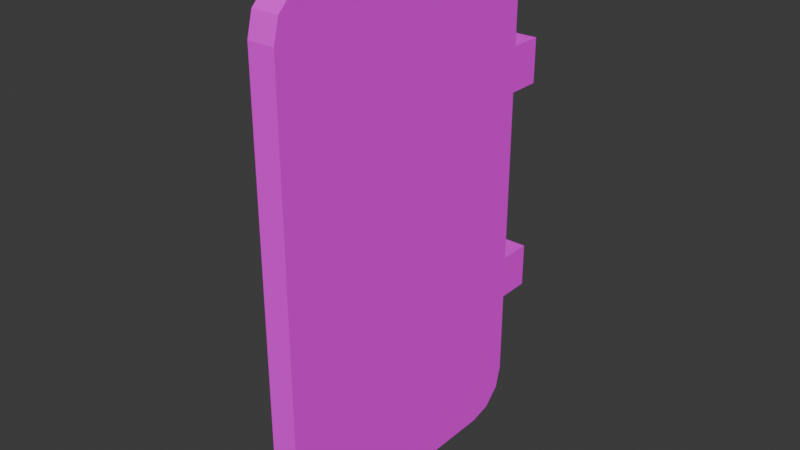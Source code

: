 # Source: control_crate_door.blend  (saved by Blender 4.1.23; exported with 4.5.12 LTS)
import bpy
from mathutils import Matrix  # noqa: F401  (used for matrix-valued properties, if any)

bpy.ops.wm.read_factory_settings(use_empty=True)
scene = bpy.context.scene
scene.name = 'Scene'

# ---- collections
col_collection = bpy.data.collections.new('Collection'); scene.collection.children.link(col_collection)
col_controlcrate = bpy.data.collections.new('ControlCrate'); scene.collection.children.link(col_controlcrate)
col_door = bpy.data.collections.new('Door'); scene.collection.children.link(col_door)

# ---- images (referenced by path relative to the original .blend; pixels are not part of the script)
import os
ASSET_DIR = os.environ.get("B2B_ASSET_DIR", "")  # directory of the original .blend (textures are referenced by path, not embedded)
HERE = os.path.dirname(os.path.abspath(__file__))  # packed textures are extracted next to this script under _unpacked/

def load_image(name, relpath, width, height, colorspace="sRGB"):
    """Load a texture the original file referenced (path relative to the .blend, or extracted next to this script)."""
    p = next((c for c in (os.path.join(HERE, relpath), os.path.join(ASSET_DIR, relpath)) if relpath and os.path.exists(c)), "")
    if p:
        img = bpy.data.images.load(p, check_existing=True)
        img.name = name
    else:  # same state as the original file: an image datablock whose file is absent (Cycles renders it pink)
        img = bpy.data.images.new(name, width, height)
        img.source = "FILE"
        img.filepath = "//" + (relpath or name)
    img.colorspace_settings.name = colorspace
    return img
img_palette_png = load_image('palette.png', 'palette.png', 1024, 1024, 'sRGB')

# ---- materials (node trees are filled in below, after node groups)
mat_palette = bpy.data.materials.new('Palette')
mat_palette.alpha_threshold = 0.0
mat_palette.use_transparent_shadow = False
mat_palette.roughness = 0.5
mat_palette.line_color = (0.0, 0.0, 0.0, 1.0)

# ---- material node trees
mat_palette.use_nodes = True; mat_palette.node_tree.nodes.clear()
_N = mat_palette.node_tree.nodes; _L = mat_palette.node_tree.links
n0 = _N.new('ShaderNodeOutputMaterial'); n0.name = 'Material Output'; n0.location = (300, 300)
n1 = _N.new('ShaderNodeBsdfPrincipled'); n1.name = 'Principled BSDF'; n1.location = (10, 300)
n1.inputs[2].default_value = 1.0
n1.inputs[3].default_value = 1.45
n2 = _N.new('ShaderNodeTexImage'); n2.name = 'Image Texture'; n2.location = (-280, 280)
n2.image = img_palette_png
_L.new(n1.outputs[0], n0.inputs[0])
_L.new(n2.outputs[0], n1.inputs[0])
n0.is_active_output = True

# ---- world
world_world = bpy.data.worlds.new('World'); scene.world = world_world
world_world.use_nodes = True; world_world.node_tree.nodes.clear()
_N = world_world.node_tree.nodes; _L = world_world.node_tree.links
n0 = _N.new('ShaderNodeOutputWorld'); n0.name = 'World Output'; n0.location = (300, 300)
n1 = _N.new('ShaderNodeBackground'); n1.name = 'Background'; n1.location = (10, 300)
n1.inputs[0].default_value = (0.05088, 0.05088, 0.05088, 1.0)
_L.new(n1.outputs[0], n0.inputs[0])
n0.is_active_output = True
world_world.color = (0.05088, 0.05088, 0.05088)
world_world.use_sun_shadow = False
world_world.sun_shadow_jitter_overblur = 0.0

# ---- meshes
me_cube_010 = bpy.data.meshes.new('Cube.010')
me_cube_010.from_pydata([(-0.04643, -0.616, 0.8685), (-0.04643, -0.616, -0.913), (-0.04643, -1.139, -0.7614), (-0.04643, -0.9875, -0.913), (-0.04643, -1.119, -0.8372), (-0.04643, -1.063, -0.8927), (-0.04643, -0.9875, 0.8685), (-0.04643, -1.139, 0.7169), (-0.04643, -1.063, 0.8482), (-0.04643, -1.119, 0.7927), (0.04644, -1.139, -0.7614), (0.04644, -1.119, -0.8372), (0.04644, -1.063, -0.8927), (0.04644, -0.9875, -0.913), (0.04644, -0.9875, 0.8685), (0.04644, -1.063, 0.8482), (0.04644, -1.119, 0.7927), (0.04644, -1.139, 0.7169), (0.04644, -0.616, -0.913), (0.04644, -0.616, 0.8685), (-0.04643, -0.09294, -0.7614), (-0.04643, -0.2445, -0.913), (-0.04643, -0.1132, -0.8372), (-0.04643, -0.1687, -0.8927), (-0.04643, -0.2445, 0.8685), (-0.04643, -0.09294, 0.7169), (-0.04643, -0.1687, 0.8482), (-0.04643, -0.1132, 0.7927), (0.04644, -0.09294, -0.7614), (0.04644, -0.1132, -0.8372), (0.04644, -0.1687, -0.8927), (0.04644, -0.2445, -0.913), (0.04644, -0.2445, 0.8685), (0.04644, -0.1687, 0.8482), (0.04644, -0.1132, 0.7927), (0.04644, -0.09294, 0.7169), (-0.04643, -0.09294, -0.4598), (-0.04643, -0.09294, -0.304), (-0.04643, -0.09294, 0.304), (-0.04643, -0.09294, 0.4598), (0.04644, -0.09294, -0.4598), (0.04644, -0.09294, -0.304), (0.04644, -0.09294, 0.304), (0.04644, -0.09294, 0.4598), (-0.04643, 0.02418, -0.4598), (-0.04643, 0.02418, -0.304), (-0.04643, 0.02418, 0.304), (-0.04643, 0.02418, 0.4598), (0.04644, 0.02418, -0.4598), (0.04644, 0.02418, -0.304), (0.04644, 0.02418, 0.304), (0.04644, 0.02418, 0.4598), (0.04644, -0.02087, 0.4598), (-0.04643, -0.02087, 0.4598), (-0.04643, -0.02087, 0.304), (0.04644, -0.02087, 0.304), (-0.04643, -0.01861, -0.4598), (0.04644, -0.01861, -0.4598), (0.04644, -0.01861, -0.304), (-0.04643, -0.01861, -0.304), (0.04644, -0.616, 0.7169), (0.04644, -0.616, -0.7614), (-0.04643, -0.9249, 0.3283), (-0.04643, -0.9251, -0.1803), (0.04644, -0.2445, -0.7614), (0.04644, -0.2445, 0.7169), (-0.04643, -0.8215, -0.1803), (-0.04643, -0.8216, 0.3283), (0.04644, -0.9875, 0.7169), (0.04644, -0.9875, -0.7614), (-0.04643, -0.2445, 0.7169), (-0.04643, -0.2445, -0.7614), (-0.04643, -1.139, -0.02211), (0.04644, -1.139, -0.02211), (0.04644, -0.616, -0.02211), (-0.04643, -0.9249, 0.2214), (0.04644, -0.2445, -0.02211), (-0.04643, -0.8216, 0.2214), (0.04644, -0.9875, -0.02211), (-0.04643, -0.2445, -0.02211), (0.04644, -0.09294, -0.02211), (-0.04643, -0.09294, -0.02211), (-0.04643, -0.8215, -0.07512), (-0.04643, -0.616, 0.7169), (-0.04643, -0.9875, 0.7169), (-0.04643, -0.9251, -0.07512), (-0.04643, -0.9875, -0.02211), (-0.04643, -0.9875, -0.7614), (-0.04643, -0.616, -0.7614), (-0.04643, -0.616, -0.02211), (-0.07407, -0.8326, 0.3169), (-0.07407, -0.9139, 0.3169), (-0.07407, -0.914, -0.1691), (-0.07407, -0.8325, -0.1691), (-0.1304, -0.8326, 0.3169), (-0.1304, -0.9139, 0.3169), (-0.1304, -0.914, -0.1691), (-0.1304, -0.8325, -0.1691), (-0.07407, -0.8326, 0.2328), (-0.07407, -0.9139, 0.2328), (-0.1304, -0.8326, 0.2328), (-0.1304, -0.9139, 0.2328), (-0.07407, -0.8325, -0.08631), (-0.07407, -0.914, -0.08631), (-0.1304, -0.8325, -0.08631), (-0.1304, -0.914, -0.08631), (-0.0828, -0.8632, 0.2328), (-0.09419, -0.8562, 0.2328), (-0.07637, -0.8474, 0.2328), (-0.09419, -0.8904, 0.2328), (-0.0828, -0.8833, 0.2328), (-0.07637, -0.8992, 0.2328), (-0.08302, -0.8832, -0.08631), (-0.09441, -0.8902, -0.08631), (-0.0766, -0.899, -0.08631), (-0.09441, -0.8563, -0.08631), (-0.08302, -0.8634, -0.08631), (-0.0766, -0.8475, -0.08631), (-0.1103, -0.8562, 0.2328), (-0.1217, -0.8632, 0.2328), (-0.1281, -0.8474, 0.2328), (-0.1217, -0.8833, 0.2328), (-0.1103, -0.8904, 0.2328), (-0.1281, -0.8992, 0.2328), (-0.1101, -0.8902, -0.08631), (-0.1215, -0.8832, -0.08631), (-0.1279, -0.899, -0.08631), (-0.1215, -0.8634, -0.08631), (-0.1101, -0.8563, -0.08631), (-0.1279, -0.8475, -0.08631)], [], [(29, 28, 64, 31, 30), (25, 35, 43, 39), (4, 5, 12, 11), (0, 6, 14, 19), (9, 7, 17, 16), (5, 3, 13, 12), (3, 1, 18, 13), (6, 8, 15, 14), (2, 4, 11, 10), (72, 2, 10, 73), (8, 9, 16, 15), (38, 42, 80, 81), (57, 56, 44, 48), (22, 29, 30, 23), (0, 19, 32, 24), (27, 34, 35, 25), (23, 30, 31, 21), (21, 31, 18, 1), (24, 32, 33, 26), (20, 28, 29, 22), (36, 40, 28, 20), (26, 33, 34, 27), (22, 23, 21, 71, 20), (53, 52, 51, 47), (47, 51, 50, 46), (45, 49, 48, 44), (55, 54, 46, 50), (52, 55, 50, 51), (58, 57, 48, 49), (54, 53, 47, 46), (59, 58, 49, 45), (56, 59, 45, 44), (38, 39, 53, 54), (43, 42, 55, 52), (42, 38, 54, 55), (39, 43, 52, 53), (36, 37, 59, 56), (37, 41, 58, 59), (41, 40, 57, 58), (40, 36, 56, 57), (6, 84, 7, 9, 8), (24, 70, 83, 0), (0, 83, 84, 6), (18, 61, 69, 13), (31, 64, 61, 18), (13, 69, 10, 11, 12), (74, 76, 65, 60), (60, 65, 32, 19), (72, 86, 87, 2), (2, 87, 3, 5, 4), (20, 71, 79, 81, 37, 36), (25, 70, 24, 26, 27), (73, 78, 68, 17), (17, 68, 14, 15, 16), (89, 79, 71, 88), (88, 71, 21, 1), (64, 28, 40, 41, 80, 76), (65, 35, 34, 33, 32), (85, 82, 102, 103), (87, 88, 1, 3), (78, 74, 60, 68), (68, 60, 19, 14), (69, 61, 74, 78), (75, 62, 91, 99), (83, 70, 79, 89), (10, 69, 78, 73), (7, 84, 86, 72), (61, 64, 76, 74), (7, 72, 73, 17), (76, 80, 42, 43, 35, 65), (81, 80, 41, 37), (81, 79, 70, 25, 39, 38), (77, 67, 83, 89), (67, 62, 84, 83), (62, 75, 86, 84), (75, 77, 89, 86), (85, 63, 87, 86), (63, 66, 88, 87), (66, 82, 89, 88), (82, 85, 86, 89), (92, 103, 105, 96), (102, 93, 97, 104), (67, 77, 98, 90), (66, 63, 92, 93), (77, 75, 99, 98), (62, 67, 90, 91), (82, 66, 93, 102), (63, 85, 103, 92), (105, 104, 97, 96), (95, 94, 100, 101), (99, 91, 95, 101), (90, 98, 100, 94), (93, 92, 96, 97), (108, 107, 118, 120, 100, 98), (91, 90, 94, 95), (118, 107, 115, 128), (126, 125, 127, 129, 104, 105), (117, 116, 112, 114, 103, 102), (109, 122, 124, 113), (129, 128, 115, 117, 102, 104), (106, 110, 112, 116), (120, 119, 121, 123, 101, 100), (123, 122, 109, 111, 99, 101), (114, 113, 124, 126, 105, 103), (121, 119, 127, 125), (115, 117, 116, 112, 114, 113, 124, 126, 125, 127, 129, 128), (106, 107, 108), (109, 110, 111), (112, 113, 114), (115, 116, 117), (118, 119, 120), (121, 122, 123), (124, 125, 126), (127, 128, 129), (109, 113, 112, 110), (115, 107, 106, 116), (127, 119, 118, 128), (124, 122, 121, 125), (111, 110, 106, 108, 98, 99)])
_uv = me_cube_010.uv_layers.new(name='UVMap')
_uv.uv.foreach_set('vector', [0.2894, 0.3596, 0.2894, 0.3596, 0.2894, 0.3596, 0.2894, 0.3596, 0.2894, 0.3596, 0.2894, 0.3596, 0.2894, 0.3596, 0.2894, 0.3596, 0.2894, 0.3596, 0.2894, 0.3596, 0.2894, 0.3596, 0.2894, 0.3596, 0.2894, 0.3596, 0.2894, 0.3596, 0.2894, 0.3596, 0.2894, 0.3596, 0.2894, 0.3596, 0.2894, 0.3596, 0.2894, 0.3596, 0.2894, 0.3596, 0.2894, 0.3596, 0.2894, 0.3596, 0.2894, 0.3596, 0.2894, 0.3596, 0.2894, 0.3596, 0.2894, 0.3596, 0.2894, 0.3596, 0.2894, 0.3596, 0.2894, 0.3596, 0.2894, 0.3596, 0.2894, 0.3596, 0.2894, 0.3596, 0.2894, 0.3596, 0.2894, 0.3596, 0.2894, 0.3596, 0.2894, 0.3596, 0.2894, 0.3596, 0.2894, 0.3596, 0.2894, 0.3596, 0.2894, 0.3596, 0.2894, 0.3596, 0.2894, 0.3596, 0.2894, 0.3596, 0.2894, 0.3596, 0.2894, 0.3596, 0.2894, 0.3596, 0.2894, 0.3596, 0.2894, 0.3596, 0.2894, 0.3596, 0.2894, 0.3596, 0.2894, 0.3596, 0.2894, 0.3596, 0.2894, 0.3596, 0.2894, 0.3596, 0.2894, 0.3596, 0.2894, 0.3596, 0.2894, 0.3596, 0.2894, 0.3596, 0.2894, 0.3596, 0.2894, 0.3596, 0.2894, 0.3596, 0.2894, 0.3596, 0.2894, 0.3596, 0.2894, 0.3596, 0.2894, 0.3596, 0.2894, 0.3596, 0.2894, 0.3596, 0.2894, 0.3596, 0.2894, 0.3596, 0.2894, 0.3596, 0.2894, 0.3596, 0.2894, 0.3596, 0.2894, 0.3596, 0.2894, 0.3596, 0.2894, 0.3596, 0.2894, 0.3596, 0.2894, 0.3596, 0.2894, 0.3596, 0.2894, 0.3596, 0.2894, 0.3596, 0.2894, 0.3596, 0.2894, 0.3596, 0.2894, 0.3596, 0.2894, 0.3596, 0.2894, 0.3596, 0.2894, 0.3596, 0.2894, 0.3596, 0.2894, 0.3596, 0.2894, 0.3596, 0.2894, 0.3596, 0.2894, 0.3596, 0.2894, 0.3596, 0.2894, 0.3596, 0.2894, 0.3596, 0.2894, 0.3596, 0.2894, 0.3596, 0.2894, 0.3596, 0.2894, 0.3596, 0.2894, 0.3596, 0.2894, 0.3596, 0.2894, 0.3596, 0.2894, 0.3596, 0.2894, 0.3596, 0.2894, 0.3596, 0.2894, 0.3596, 0.2894, 0.3596, 0.2894, 0.3596, 0.2894, 0.3596, 0.2894, 0.3596, 0.2894, 0.3596, 0.2894, 0.3596, 0.2894, 0.3596, 0.2894, 0.3596, 0.2894, 0.3596, 0.2894, 0.3596, 0.2894, 0.3596, 0.2894, 0.3596, 0.2894, 0.3596, 0.2894, 0.3596, 0.2894, 0.3596, 0.2894, 0.3596, 0.2894, 0.3596, 0.2894, 0.3596, 0.2894, 0.3596, 0.2894, 0.3596, 0.2894, 0.3596, 0.2894, 0.3596, 0.2894, 0.3596, 0.2894, 0.3596, 0.2894, 0.3596, 0.05236, 0.8557, 0.05236, 0.8557, 0.05236, 0.8557, 0.05236, 0.8557, 0.2894, 0.3596, 0.2894, 0.3596, 0.2894, 0.3596, 0.2894, 0.3596, 0.05236, 0.8557, 0.05236, 0.8557, 0.05236, 0.8557, 0.05236, 0.8557, 0.05236, 0.8557, 0.05236, 0.8557, 0.05236, 0.8557, 0.05236, 0.8557, 0.05236, 0.8557, 0.05236, 0.8557, 0.05236, 0.8557, 0.05236, 0.8557, 0.05236, 0.8557, 0.05236, 0.8557, 0.05236, 0.8557, 0.05236, 0.8557, 0.2894, 0.3596, 0.2894, 0.3596, 0.2894, 0.3596, 0.2894, 0.3596, 0.05236, 0.8557, 0.05236, 0.8557, 0.05236, 0.8557, 0.05236, 0.8557, 0.2894, 0.3596, 0.2894, 0.3596, 0.2894, 0.3596, 0.2894, 0.3596, 0.2894, 0.3596, 0.2894, 0.3596, 0.2894, 0.3596, 0.2894, 0.3596, 0.2894, 0.3596, 0.2894, 0.3596, 0.2894, 0.3596, 0.2894, 0.3596, 0.2894, 0.3596, 0.2894, 0.3596, 0.2894, 0.3596, 0.2894, 0.3596, 0.2894, 0.3596, 0.2894, 0.3596, 0.2894, 0.3596, 0.2894, 0.3596, 0.2894, 0.3596, 0.2894, 0.3596, 0.2894, 0.3596, 0.2894, 0.3596, 0.2894, 0.3596, 0.2894, 0.3596, 0.2894, 0.3596, 0.2894, 0.3596, 0.2894, 0.3596, 0.2894, 0.3596, 0.2894, 0.3596, 0.2894, 0.3596, 0.2894, 0.3596, 0.2894, 0.3596, 0.2894, 0.3596, 0.2894, 0.3596, 0.2894, 0.3596, 0.2894, 0.3596, 0.2894, 0.3596, 0.2894, 0.3596, 0.2894, 0.3596, 0.2894, 0.3596, 0.2894, 0.3596, 0.2894, 0.3596, 0.2894, 0.3596, 0.2894, 0.3596, 0.2894, 0.3596, 0.2894, 0.3596, 0.2894, 0.3596, 0.2894, 0.3596, 0.2894, 0.3596, 0.2894, 0.3596, 0.2894, 0.3596, 0.2894, 0.3596, 0.2894, 0.3596, 0.2894, 0.3596, 0.2894, 0.3596, 0.2894, 0.3596, 0.2894, 0.3596, 0.2894, 0.3596, 0.2894, 0.3596, 0.2894, 0.3596, 0.2894, 0.3596, 0.2894, 0.3596, 0.2894, 0.3596, 0.2894, 0.3596, 0.2894, 0.3596, 0.2894, 0.3596, 0.2894, 0.3596, 0.2894, 0.3596, 0.2894, 0.3596, 0.2894, 0.3596, 0.2894, 0.3596, 0.2894, 0.3596, 0.2894, 0.3596, 0.2894, 0.3596, 0.2894, 0.3596, 0.2894, 0.3596, 0.2894, 0.3596, 0.2894, 0.3596, 0.2894, 0.3596, 0.2894, 0.3596, 0.2894, 0.3596, 0.2894, 0.3596, 0.2894, 0.3596, 0.2894, 0.3596, 0.2894, 0.3596, 0.2894, 0.3596, 0.2894, 0.3596, 0.2894, 0.3596, 0.2894, 0.3596, 0.2894, 0.3596, 0.2894, 0.3596, 0.2894, 0.3596, 0.2894, 0.3596, 0.2894, 0.3596, 0.2894, 0.3596, 0.2894, 0.3596, 0.2894, 0.3596, 0.2894, 0.3596, 0.2894, 0.3596, 0.2894, 0.3596, 0.2894, 0.3596, 0.2894, 0.3596, 0.2894, 0.3596, 0.2894, 0.3596, 0.2894, 0.3596, 0.2894, 0.3596, 0.2894, 0.3596, 0.2894, 0.3596, 0.2894, 0.3596, 0.2894, 0.3596, 0.2894, 0.3596, 0.2894, 0.3596, 0.2894, 0.3596, 0.2894, 0.3596, 0.2894, 0.3596, 0.2894, 0.3596, 0.2894, 0.3596, 0.2894, 0.3596, 0.2894, 0.3596, 0.2894, 0.3596, 0.2894, 0.3596, 0.2894, 0.3596, 0.2894, 0.3596, 0.2894, 0.3596, 0.2894, 0.3596, 0.2894, 0.3596, 0.2894, 0.3596, 0.2894, 0.3596, 0.2894, 0.3596, 0.2894, 0.3596, 0.2894, 0.3596, 0.2894, 0.3596, 0.2894, 0.3596, 0.2894, 0.3596, 0.2894, 0.3596, 0.2894, 0.3596, 0.2894, 0.3596, 0.2894, 0.3596, 0.2894, 0.3596, 0.2894, 0.3596, 0.2894, 0.3596, 0.2894, 0.3596, 0.2894, 0.3596, 0.2894, 0.3596, 0.2894, 0.3596, 0.2894, 0.3596, 0.2894, 0.3596, 0.2894, 0.3596, 0.2894, 0.3596, 0.2894, 0.3596, 0.2894, 0.3596, 0.2894, 0.3596, 0.2894, 0.3596, 0.2894, 0.3596, 0.2894, 0.3596, 0.2894, 0.3596, 0.2894, 0.3596, 0.2894, 0.3596, 0.2894, 0.3596, 0.2894, 0.3596, 0.2894, 0.3596, 0.2894, 0.3596, 0.2894, 0.3596, 0.2894, 0.3596, 0.2894, 0.3596, 0.2894, 0.3596, 0.2894, 0.3596, 0.2894, 0.3596, 0.2894, 0.3596, 0.2894, 0.3596, 0.2894, 0.3596, 0.2894, 0.3596, 0.2894, 0.3596, 0.2894, 0.3596, 0.2894, 0.3596, 0.2894, 0.3596, 0.2894, 0.3596, 0.2894, 0.3596, 0.2894, 0.3596, 0.2894, 0.3596, 0.2894, 0.3596, 0.2894, 0.3596, 0.2894, 0.3596, 0.2894, 0.3596, 0.2894, 0.3596, 0.2894, 0.3596, 0.2894, 0.3596, 0.2894, 0.3596, 0.2894, 0.3596, 0.2894, 0.3596, 0.2894, 0.3596, 0.2894, 0.3596, 0.2894, 0.3596, 0.2894, 0.3596, 0.2894, 0.3596, 0.2894, 0.3596, 0.2894, 0.3596, 0.2894, 0.3596, 0.2894, 0.3596, 0.2894, 0.3596, 0.2894, 0.3596, 0.2894, 0.3596, 0.2894, 0.3596, 0.2894, 0.3596, 0.2894, 0.3596, 0.2894, 0.3596, 0.2894, 0.3596, 0.2894, 0.3596, 0.2894, 0.3596, 0.2894, 0.3596, 0.2894, 0.3596, 0.2894, 0.3596, 0.2894, 0.3596, 0.2894, 0.3596, 0.2894, 0.3596, 0.2894, 0.3596, 0.2894, 0.3596, 0.2894, 0.3596, 0.2894, 0.3596, 0.2894, 0.3596, 0.2894, 0.3596, 0.2894, 0.3596, 0.2894, 0.3596, 0.2894, 0.3596, 0.2894, 0.3596, 0.2894, 0.3596, 0.2894, 0.3596, 0.2894, 0.3596, 0.2894, 0.3596, 0.2894, 0.3596, 0.2894, 0.3596, 0.2894, 0.3596, 0.2894, 0.3596, 0.2894, 0.3596, 0.06614, 0.8743, 0.06614, 0.8743, 0.06614, 0.8743, 0.06614, 0.8743, 0.2894, 0.3596, 0.2894, 0.3596, 0.2894, 0.3596, 0.2894, 0.3596, 0.2894, 0.3596, 0.2894, 0.3596, 0.2894, 0.3596, 0.2894, 0.3596, 0.2894, 0.3596, 0.2894, 0.3596, 0.2894, 0.3596, 0.2894, 0.3596, 0.06614, 0.8743, 0.06614, 0.8743, 0.06614, 0.8743, 0.06614, 0.8743, 0.2894, 0.3596, 0.2894, 0.3596, 0.2894, 0.3596, 0.2894, 0.3596, 0.2894, 0.3596, 0.2894, 0.3596, 0.06614, 0.8743, 0.06614, 0.8743, 0.06614, 0.8743, 0.06614, 0.8743, 0.2894, 0.3596, 0.2894, 0.3596, 0.2894, 0.3596, 0.2894, 0.3596, 0.2894, 0.3596, 0.2894, 0.3596, 0.2894, 0.3596, 0.2894, 0.3596, 0.2894, 0.3596, 0.2894, 0.3596, 0.2894, 0.3596, 0.2894, 0.3596, 0.2894, 0.3596, 0.2894, 0.3596, 0.2894, 0.3596, 0.2894, 0.3596, 0.2894, 0.3596, 0.2894, 0.3596, 0.06614, 0.8743, 0.06614, 0.8743, 0.06614, 0.8743, 0.06614, 0.8743, 0.2894, 0.3596, 0.2894, 0.3596, 0.2894, 0.3596, 0.2894, 0.3596, 0.2894, 0.3596, 0.2894, 0.3596, 0.2894, 0.3596, 0.2894, 0.3596, 0.2894, 0.3596, 0.2894, 0.3596, 0.2894, 0.3596, 0.2894, 0.3596, 0.2894, 0.3596, 0.2894, 0.3596, 0.2894, 0.3596, 0.2894, 0.3596, 0.2894, 0.3596, 0.2894, 0.3596, 0.2894, 0.3596, 0.2894, 0.3596, 0.2894, 0.3596, 0.2894, 0.3596, 0.2894, 0.3596, 0.2894, 0.3596, 0.2894, 0.3596, 0.2894, 0.3596, 0.2894, 0.3596, 0.2894, 0.3596, 0.2894, 0.3596, 0.2894, 0.3596, 0.2894, 0.3596, 0.2894, 0.3596, 0.2894, 0.3596, 0.2894, 0.3596, 0.2894, 0.3596, 0.2894, 0.3596, 0.06614, 0.8743, 0.06614, 0.8743, 0.06614, 0.8743, 0.06614, 0.8743, 0.06614, 0.8743, 0.06614, 0.8743, 0.06614, 0.8743, 0.06614, 0.8743, 0.06614, 0.8743, 0.06614, 0.8743, 0.06614, 0.8743, 0.06614, 0.8743, 0.06614, 0.8743, 0.06614, 0.8743, 0.06614, 0.8743, 0.06614, 0.8743, 0.2894, 0.3596, 0.2894, 0.3596, 0.2894, 0.3596, 0.2894, 0.3596, 0.2894, 0.3596, 0.2894, 0.3596])
me_cube_010.materials.append(mat_palette)
me_cube_010.update()

# ---- objects
ob_door = bpy.data.objects.new('Door', me_cube_010)

# ---- transforms, parenting, visibility, modifiers, constraints
ob_door.location = (0.0, 0.0, 0.9145)
ob_door.scale = (1.0, 1.0, 1.0)
_vg = ob_door.vertex_groups.new(name='Bone')
_m = ob_door.modifiers.new('Armature', 'ARMATURE')

# ---- collection membership
col_door.objects.link(ob_door)

# ---- scene / render settings (as saved in the file)
scene.frame_start = 1; scene.frame_end = 250; scene.frame_set(1)
scene.render.engine = 'BLENDER_EEVEE_NEXT'
scene.cycles.sampling_pattern = 'TABULATED_SOBOL'
scene.eevee.ray_tracing_options.trace_max_roughness = 0.0
bpy.context.view_layer.update()

# ---- added for rendering (the .blend has no active camera and no usable light): camera, sun
cam_auto = bpy.data.cameras.new('AutoCamera')
cam_auto.lens = 50.0
cam_auto.sensor_width = 36.0
cam_auto.clip_end = 1000.0
ob_auto_camera = bpy.data.objects.new('AutoCamera', cam_auto)
scene.collection.objects.link(ob_auto_camera)
ob_auto_camera.location = (1.93339, -2.92794, 2.4726)
ob_auto_camera.rotation_euler = (1.09748, -7.21219e-08, 0.694738)
scene.camera = ob_auto_camera
light_auto_sun = bpy.data.lights.new('AutoSun', 'SUN')
light_auto_sun.energy = 3.0
light_auto_sun.angle = 0.0523599
ob_auto_sun = bpy.data.objects.new('AutoSun', light_auto_sun)
scene.collection.objects.link(ob_auto_sun)
ob_auto_sun.rotation_euler = (0.872665, 0.174533, 0.523599)
bpy.context.view_layer.update()
